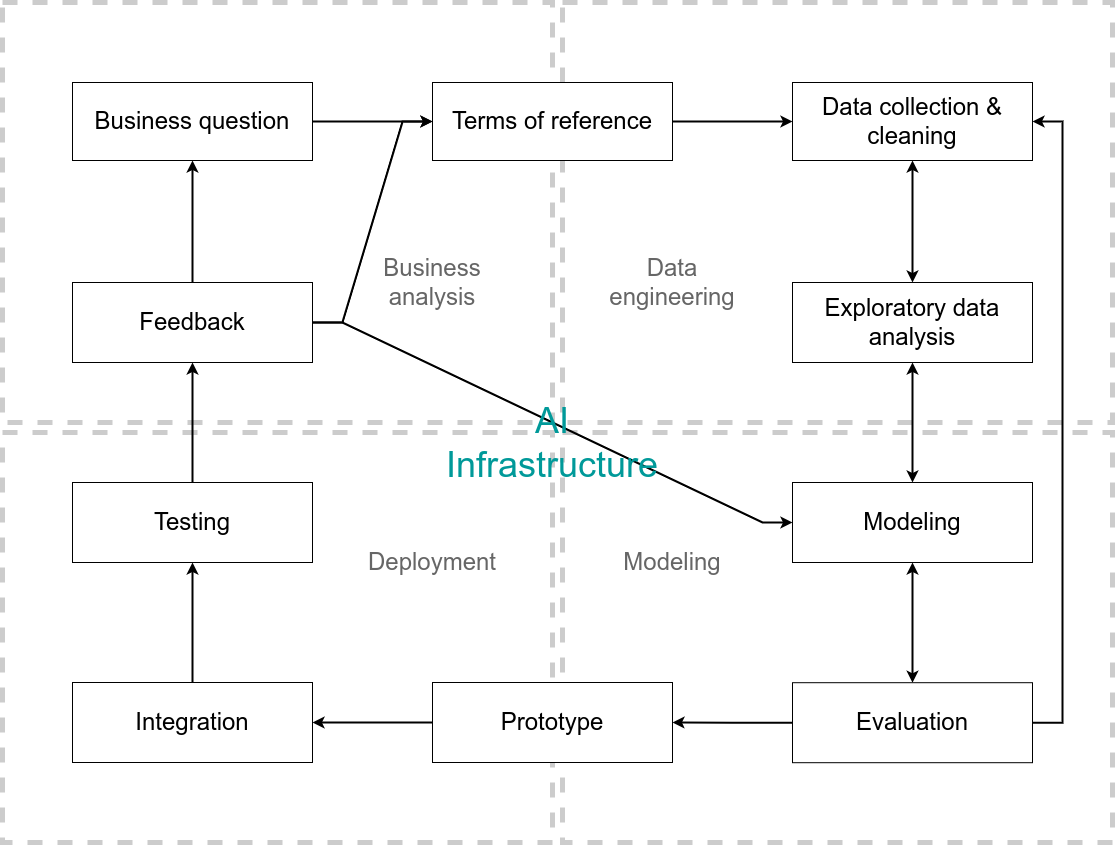

The diagram above was exported from draw.io. Its source (the exported page's mxGraphModel, read from the mxfile embedded in the PNG):
<mxGraphModel dx="2518" dy="863" grid="1" gridSize="10" guides="1" tooltips="1" connect="1" arrows="1" fold="1" page="1" pageScale="1" pageWidth="850" pageHeight="1100" math="0" shadow="0">
  <root>
    <mxCell id="0" />
    <mxCell id="1" parent="0" />
    <mxCell id="xOMMSDKPpAY_hr-loqhg-76" value="" style="rounded=0;whiteSpace=wrap;html=1;strokeColor=#CCCCCC;fontFamily=Helvetica;fontSize=12;fontColor=default;fillColor=none;dashed=1;strokeWidth=5;" vertex="1" parent="1">
      <mxGeometry x="-470" y="40" width="550" height="420" as="geometry" />
    </mxCell>
    <mxCell id="xOMMSDKPpAY_hr-loqhg-82" value="" style="rounded=0;whiteSpace=wrap;html=1;strokeColor=#CCCCCC;fontFamily=Helvetica;fontSize=12;fontColor=default;fillColor=none;dashed=1;strokeWidth=5;" vertex="1" parent="1">
      <mxGeometry x="-470" y="470" width="550" height="410" as="geometry" />
    </mxCell>
    <mxCell id="xOMMSDKPpAY_hr-loqhg-83" value="" style="rounded=0;whiteSpace=wrap;html=1;strokeColor=#CCCCCC;fontFamily=Helvetica;fontSize=12;fontColor=default;fillColor=none;dashed=1;strokeWidth=5;" vertex="1" parent="1">
      <mxGeometry x="90" y="40" width="550" height="420" as="geometry" />
    </mxCell>
    <mxCell id="xOMMSDKPpAY_hr-loqhg-84" value="" style="rounded=0;whiteSpace=wrap;html=1;strokeColor=#CCCCCC;fontFamily=Helvetica;fontSize=12;fontColor=default;fillColor=none;dashed=1;strokeWidth=5;" vertex="1" parent="1">
      <mxGeometry x="90" y="470" width="550" height="410" as="geometry" />
    </mxCell>
    <mxCell id="xOMMSDKPpAY_hr-loqhg-14" style="endArrow=classic;startArrow=classic;rounded=0;orthogonalLoop=1;jettySize=auto;html=1;strokeWidth=2;" edge="1" parent="1" source="xOMMSDKPpAY_hr-loqhg-3" target="xOMMSDKPpAY_hr-loqhg-5">
      <mxGeometry relative="1" as="geometry" />
    </mxCell>
    <mxCell id="xOMMSDKPpAY_hr-loqhg-67" style="endArrow=classic;startArrow=classic;rounded=0;orthogonalLoop=1;jettySize=auto;html=1;fontFamily=Helvetica;fontSize=12;fontColor=default;strokeWidth=2;" edge="1" parent="1" source="xOMMSDKPpAY_hr-loqhg-3" target="xOMMSDKPpAY_hr-loqhg-10">
      <mxGeometry relative="1" as="geometry">
        <mxPoint x="560" y="160.0000000000001" as="targetPoint" />
      </mxGeometry>
    </mxCell>
    <mxCell id="xOMMSDKPpAY_hr-loqhg-16" style="edgeStyle=orthogonalEdgeStyle;rounded=0;orthogonalLoop=1;jettySize=auto;html=1;strokeWidth=2;" edge="1" parent="1" source="xOMMSDKPpAY_hr-loqhg-6" target="xOMMSDKPpAY_hr-loqhg-4">
      <mxGeometry relative="1" as="geometry" />
    </mxCell>
    <mxCell id="xOMMSDKPpAY_hr-loqhg-72" style="edgeStyle=entityRelationEdgeStyle;rounded=0;orthogonalLoop=1;jettySize=auto;html=1;fontFamily=Helvetica;fontSize=12;fontColor=default;strokeWidth=2;" edge="1" parent="1" source="xOMMSDKPpAY_hr-loqhg-6" target="xOMMSDKPpAY_hr-loqhg-10">
      <mxGeometry relative="1" as="geometry" />
    </mxCell>
    <mxCell id="xOMMSDKPpAY_hr-loqhg-19" style="edgeStyle=orthogonalEdgeStyle;rounded=0;orthogonalLoop=1;jettySize=auto;html=1;strokeWidth=2;" edge="1" parent="1" source="xOMMSDKPpAY_hr-loqhg-8" target="xOMMSDKPpAY_hr-loqhg-9">
      <mxGeometry relative="1" as="geometry" />
    </mxCell>
    <mxCell id="xOMMSDKPpAY_hr-loqhg-12" style="edgeStyle=orthogonalEdgeStyle;rounded=0;orthogonalLoop=1;jettySize=auto;html=1;strokeWidth=2;" edge="1" parent="1" source="xOMMSDKPpAY_hr-loqhg-2" target="xOMMSDKPpAY_hr-loqhg-10">
      <mxGeometry relative="1" as="geometry" />
    </mxCell>
    <mxCell id="xOMMSDKPpAY_hr-loqhg-1" value="&lt;font style=&quot;font-size: 24px;&quot;&gt;Business question&lt;/font&gt;" style="rounded=0;whiteSpace=wrap;html=1;container=0;" vertex="1" parent="1">
      <mxGeometry x="-400" y="120" width="240" height="78" as="geometry" />
    </mxCell>
    <mxCell id="xOMMSDKPpAY_hr-loqhg-9" value="&lt;font style=&quot;font-size: 24px;&quot;&gt;Feedback&lt;/font&gt;" style="rounded=0;whiteSpace=wrap;html=1;container=0;" vertex="1" parent="1">
      <mxGeometry x="-400" y="320" width="240" height="80" as="geometry" />
    </mxCell>
    <mxCell id="xOMMSDKPpAY_hr-loqhg-20" style="edgeStyle=orthogonalEdgeStyle;rounded=0;orthogonalLoop=1;jettySize=auto;html=1;strokeWidth=2;" edge="1" parent="1" source="xOMMSDKPpAY_hr-loqhg-9" target="xOMMSDKPpAY_hr-loqhg-1">
      <mxGeometry relative="1" as="geometry" />
    </mxCell>
    <mxCell id="xOMMSDKPpAY_hr-loqhg-2" value="&lt;font style=&quot;font-size: 24px;&quot;&gt;Terms of reference&lt;/font&gt;" style="rounded=0;whiteSpace=wrap;html=1;container=0;" vertex="1" parent="1">
      <mxGeometry x="-40" y="120" width="240" height="78" as="geometry" />
    </mxCell>
    <mxCell id="xOMMSDKPpAY_hr-loqhg-11" style="edgeStyle=orthogonalEdgeStyle;rounded=0;orthogonalLoop=1;jettySize=auto;html=1;strokeWidth=2;" edge="1" parent="1" source="xOMMSDKPpAY_hr-loqhg-1" target="xOMMSDKPpAY_hr-loqhg-2">
      <mxGeometry relative="1" as="geometry" />
    </mxCell>
    <mxCell id="xOMMSDKPpAY_hr-loqhg-69" style="rounded=0;orthogonalLoop=1;jettySize=auto;html=1;fontFamily=Helvetica;fontSize=12;fontColor=default;edgeStyle=entityRelationEdgeStyle;strokeWidth=2;" edge="1" parent="1" source="xOMMSDKPpAY_hr-loqhg-9" target="xOMMSDKPpAY_hr-loqhg-2">
      <mxGeometry relative="1" as="geometry" />
    </mxCell>
    <mxCell id="xOMMSDKPpAY_hr-loqhg-10" value="&lt;font style=&quot;font-size: 24px;&quot;&gt;Data collection &amp;amp; cleaning&lt;/font&gt;" style="rounded=0;whiteSpace=wrap;html=1;container=0;" vertex="1" parent="1">
      <mxGeometry x="320" y="120" width="240" height="78" as="geometry" />
    </mxCell>
    <mxCell id="xOMMSDKPpAY_hr-loqhg-3" value="&lt;font style=&quot;font-size: 24px;&quot;&gt;Exploratory data analysis&lt;/font&gt;" style="rounded=0;whiteSpace=wrap;html=1;container=0;" vertex="1" parent="1">
      <mxGeometry x="320" y="320" width="240" height="80" as="geometry" />
    </mxCell>
    <mxCell id="xOMMSDKPpAY_hr-loqhg-6" value="&lt;font style=&quot;font-size: 24px;&quot;&gt;Evaluation&lt;/font&gt;" style="rounded=0;whiteSpace=wrap;html=1;container=0;" vertex="1" parent="1">
      <mxGeometry x="320" y="720.2" width="240" height="80" as="geometry" />
    </mxCell>
    <mxCell id="xOMMSDKPpAY_hr-loqhg-5" value="&lt;font style=&quot;font-size: 24px;&quot;&gt;Modeling&lt;/font&gt;" style="rounded=0;whiteSpace=wrap;html=1;container=0;" vertex="1" parent="1">
      <mxGeometry x="320" y="520" width="240" height="80" as="geometry" />
    </mxCell>
    <mxCell id="xOMMSDKPpAY_hr-loqhg-15" style="endArrow=classic;startArrow=classic;rounded=0;orthogonalLoop=1;jettySize=auto;html=1;strokeWidth=2;" edge="1" parent="1" source="xOMMSDKPpAY_hr-loqhg-5" target="xOMMSDKPpAY_hr-loqhg-6">
      <mxGeometry relative="1" as="geometry" />
    </mxCell>
    <mxCell id="xOMMSDKPpAY_hr-loqhg-63" value="&lt;font color=&quot;#666666&quot; style=&quot;font-size: 24px;&quot;&gt;Deployment&lt;/font&gt;" style="text;html=1;strokeColor=none;fillColor=none;align=center;verticalAlign=middle;whiteSpace=wrap;rounded=0;fontSize=12;fontFamily=Helvetica;fontColor=default;container=0;" vertex="1" parent="1">
      <mxGeometry x="-120" y="560" width="160" height="80" as="geometry" />
    </mxCell>
    <mxCell id="xOMMSDKPpAY_hr-loqhg-8" value="&lt;font style=&quot;font-size: 24px;&quot;&gt;Testing&lt;/font&gt;" style="rounded=0;whiteSpace=wrap;html=1;container=0;" vertex="1" parent="1">
      <mxGeometry x="-400" y="520" width="240" height="80" as="geometry" />
    </mxCell>
    <mxCell id="xOMMSDKPpAY_hr-loqhg-7" value="&lt;font style=&quot;font-size: 24px;&quot;&gt;Integration&lt;/font&gt;" style="rounded=0;whiteSpace=wrap;html=1;container=0;" vertex="1" parent="1">
      <mxGeometry x="-400" y="720" width="240" height="80" as="geometry" />
    </mxCell>
    <mxCell id="xOMMSDKPpAY_hr-loqhg-18" style="edgeStyle=orthogonalEdgeStyle;rounded=0;orthogonalLoop=1;jettySize=auto;html=1;entryX=0.5;entryY=1;entryDx=0;entryDy=0;strokeWidth=2;" edge="1" parent="1" source="xOMMSDKPpAY_hr-loqhg-7" target="xOMMSDKPpAY_hr-loqhg-8">
      <mxGeometry relative="1" as="geometry" />
    </mxCell>
    <mxCell id="xOMMSDKPpAY_hr-loqhg-4" value="&lt;font style=&quot;font-size: 24px;&quot;&gt;Prototype&lt;/font&gt;" style="rounded=0;whiteSpace=wrap;html=1;container=0;" vertex="1" parent="1">
      <mxGeometry x="-40" y="720" width="240" height="80" as="geometry" />
    </mxCell>
    <mxCell id="xOMMSDKPpAY_hr-loqhg-17" style="edgeStyle=orthogonalEdgeStyle;rounded=0;orthogonalLoop=1;jettySize=auto;html=1;strokeWidth=2;" edge="1" parent="1" source="xOMMSDKPpAY_hr-loqhg-4" target="xOMMSDKPpAY_hr-loqhg-7">
      <mxGeometry relative="1" as="geometry" />
    </mxCell>
    <mxCell id="xOMMSDKPpAY_hr-loqhg-85" value="&lt;font style=&quot;font-size: 24px;&quot; color=&quot;#666666&quot;&gt;Business analysis&lt;/font&gt;" style="text;html=1;strokeColor=none;fillColor=none;align=center;verticalAlign=middle;whiteSpace=wrap;rounded=0;fontSize=12;fontFamily=Helvetica;fontColor=default;container=0;" vertex="1" parent="1">
      <mxGeometry x="-120" y="280" width="160" height="80" as="geometry" />
    </mxCell>
    <mxCell id="xOMMSDKPpAY_hr-loqhg-86" value="&lt;font style=&quot;font-size: 24px;&quot; color=&quot;#666666&quot;&gt;Data engineering&lt;/font&gt;" style="text;html=1;strokeColor=none;fillColor=none;align=center;verticalAlign=middle;whiteSpace=wrap;rounded=0;fontSize=12;fontFamily=Helvetica;fontColor=default;container=0;" vertex="1" parent="1">
      <mxGeometry x="120" y="280" width="160" height="80" as="geometry" />
    </mxCell>
    <mxCell id="xOMMSDKPpAY_hr-loqhg-87" value="&lt;font style=&quot;font-size: 24px;&quot; color=&quot;#666666&quot;&gt;Modeling&lt;/font&gt;" style="text;html=1;strokeColor=none;fillColor=none;align=center;verticalAlign=middle;whiteSpace=wrap;rounded=0;fontSize=12;fontFamily=Helvetica;fontColor=default;container=0;" vertex="1" parent="1">
      <mxGeometry x="120" y="560" width="160" height="80" as="geometry" />
    </mxCell>
    <mxCell id="xOMMSDKPpAY_hr-loqhg-70" style="rounded=0;orthogonalLoop=1;jettySize=auto;html=1;fontFamily=Helvetica;fontSize=12;fontColor=default;exitX=1;exitY=0.5;exitDx=0;exitDy=0;edgeStyle=entityRelationEdgeStyle;elbow=vertical;strokeWidth=2;" edge="1" parent="1" source="xOMMSDKPpAY_hr-loqhg-9" target="xOMMSDKPpAY_hr-loqhg-5">
      <mxGeometry relative="1" as="geometry" />
    </mxCell>
    <mxCell id="xOMMSDKPpAY_hr-loqhg-65" value="&lt;font color=&quot;#009999&quot; style=&quot;font-size: 36px;&quot;&gt;AI Infrastructure&lt;/font&gt;" style="text;html=1;strokeColor=none;fillColor=none;align=center;verticalAlign=middle;whiteSpace=wrap;rounded=0;fontSize=12;fontFamily=Helvetica;fontColor=default;container=0;" vertex="1" parent="1">
      <mxGeometry x="-40" y="400" width="240" height="160" as="geometry" />
    </mxCell>
  </root>
</mxGraphModel>